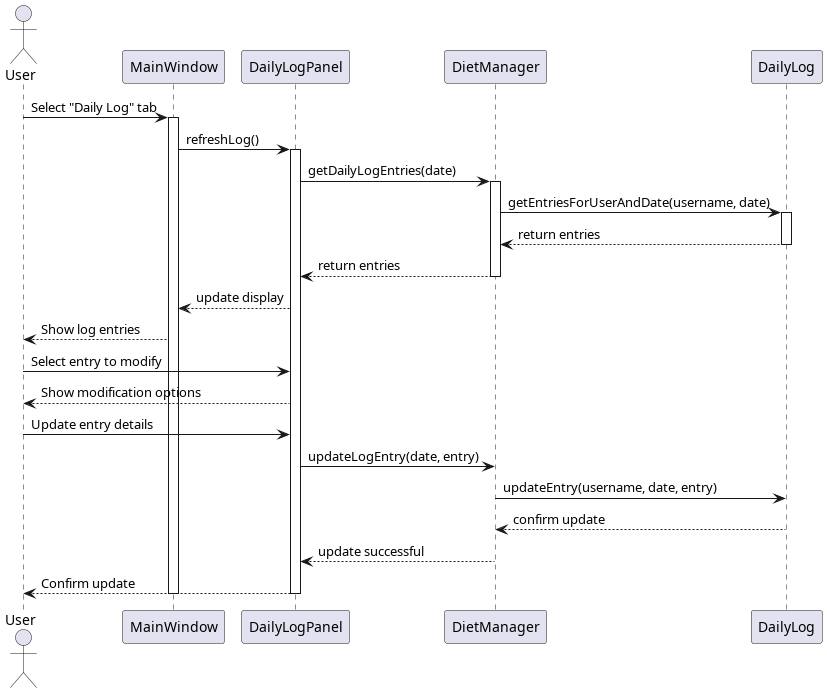

The diagram above was rendered by PlantUML. Its source (embedded in the PNG):
@startuml uc6
actor User
participant "MainWindow" as UI
participant "DailyLogPanel" as DLP
participant "DietManager" as DM
participant "DailyLog" as DL

User -> UI : Select "Daily Log" tab
activate UI

UI -> DLP : refreshLog()
activate DLP

DLP -> DM : getDailyLogEntries(date)
activate DM

DM -> DL : getEntriesForUserAndDate(username, date)
activate DL
DL --> DM : return entries
deactivate DL

DM --> DLP : return entries
deactivate DM

DLP --> UI : update display
UI --> User : Show log entries

User -> DLP : Select entry to modify
DLP --> User : Show modification options

User -> DLP : Update entry details
DLP -> DM : updateLogEntry(date, entry)
DM -> DL : updateEntry(username, date, entry)
DL --> DM : confirm update
DM --> DLP : update successful
DLP --> User : Confirm update

deactivate DLP
deactivate UI

@enduml